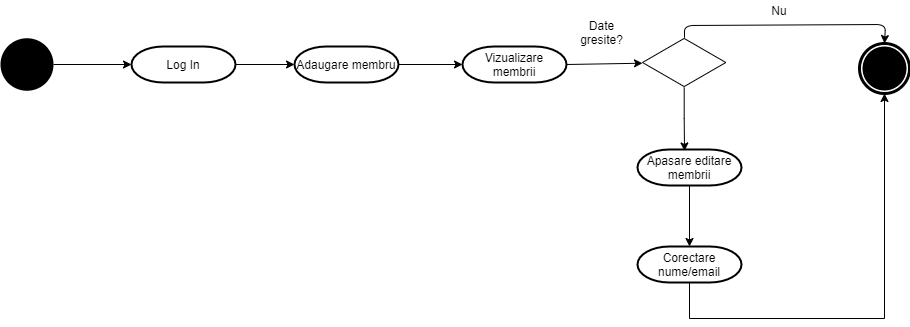

The diagram above was exported from draw.io. Its source (the exported page's mxGraphModel, read from the mxfile embedded in the PNG):
<mxGraphModel dx="1744" dy="1204" grid="0" gridSize="10" guides="1" tooltips="1" connect="1" arrows="1" fold="1" page="0" pageScale="1" pageWidth="827" pageHeight="1169" math="0" shadow="0">
  <root>
    <mxCell id="0" />
    <mxCell id="1" parent="0" />
    <mxCell id="VlQyGBZCDp-c4KpAOzPm-4" value="" style="endArrow=classic;html=1;exitX=1;exitY=0.5;exitDx=0;exitDy=0;exitPerimeter=0;entryX=0;entryY=0.5;entryDx=0;entryDy=0;entryPerimeter=0;" edge="1" parent="1" source="VlQyGBZCDp-c4KpAOzPm-8" target="VlQyGBZCDp-c4KpAOzPm-9">
      <mxGeometry width="50" height="50" relative="1" as="geometry">
        <mxPoint x="129" y="-129" as="sourcePoint" />
        <mxPoint x="197" y="-130" as="targetPoint" />
      </mxGeometry>
    </mxCell>
    <mxCell id="VlQyGBZCDp-c4KpAOzPm-5" value="" style="endArrow=classic;html=1;exitX=1;exitY=0.5;exitDx=0;exitDy=0;entryX=0;entryY=0.5;entryDx=0;entryDy=0;exitPerimeter=0;entryPerimeter=0;" edge="1" parent="1" source="VlQyGBZCDp-c4KpAOzPm-9" target="VlQyGBZCDp-c4KpAOzPm-10">
      <mxGeometry width="50" height="50" relative="1" as="geometry">
        <mxPoint x="303" y="-180" as="sourcePoint" />
        <mxPoint x="355" y="-94" as="targetPoint" />
      </mxGeometry>
    </mxCell>
    <mxCell id="VlQyGBZCDp-c4KpAOzPm-32" style="edgeStyle=orthogonalEdgeStyle;rounded=0;orthogonalLoop=1;jettySize=auto;html=1;entryX=0.452;entryY=0.04;entryDx=0;entryDy=0;entryPerimeter=0;" edge="1" parent="1" source="VlQyGBZCDp-c4KpAOzPm-6" target="VlQyGBZCDp-c4KpAOzPm-16">
      <mxGeometry relative="1" as="geometry" />
    </mxCell>
    <mxCell id="VlQyGBZCDp-c4KpAOzPm-6" value="" style="html=1;whiteSpace=wrap;aspect=fixed;shape=isoRectangle;" vertex="1" parent="1">
      <mxGeometry x="530" y="-105" width="83.33" height="50" as="geometry" />
    </mxCell>
    <mxCell id="VlQyGBZCDp-c4KpAOzPm-7" value="" style="endArrow=classic;html=1;exitX=1;exitY=0.5;exitDx=0;exitDy=0;exitPerimeter=0;" edge="1" parent="1" source="VlQyGBZCDp-c4KpAOzPm-10" target="VlQyGBZCDp-c4KpAOzPm-6">
      <mxGeometry width="50" height="50" relative="1" as="geometry">
        <mxPoint x="452" y="-180" as="sourcePoint" />
        <mxPoint x="588" y="-94" as="targetPoint" />
      </mxGeometry>
    </mxCell>
    <mxCell id="VlQyGBZCDp-c4KpAOzPm-8" value="Log In" style="strokeWidth=2;html=1;shape=mxgraph.flowchart.terminator;whiteSpace=wrap;" vertex="1" parent="1">
      <mxGeometry x="19" y="-96" width="104" height="36" as="geometry" />
    </mxCell>
    <mxCell id="VlQyGBZCDp-c4KpAOzPm-9" value="Adaugare membru" style="strokeWidth=2;html=1;shape=mxgraph.flowchart.terminator;whiteSpace=wrap;" vertex="1" parent="1">
      <mxGeometry x="182" y="-96" width="104" height="36" as="geometry" />
    </mxCell>
    <mxCell id="VlQyGBZCDp-c4KpAOzPm-10" value="Vizualizare membrii" style="strokeWidth=2;html=1;shape=mxgraph.flowchart.terminator;whiteSpace=wrap;" vertex="1" parent="1">
      <mxGeometry x="350" y="-96" width="104" height="36" as="geometry" />
    </mxCell>
    <mxCell id="VlQyGBZCDp-c4KpAOzPm-12" value="Date gresite?" style="text;html=1;strokeColor=none;fillColor=none;align=center;verticalAlign=middle;whiteSpace=wrap;rounded=0;" vertex="1" parent="1">
      <mxGeometry x="459" y="-128" width="61" height="36" as="geometry" />
    </mxCell>
    <mxCell id="VlQyGBZCDp-c4KpAOzPm-13" value="" style="shape=mxgraph.bpmn.shape;html=1;verticalLabelPosition=bottom;labelBackgroundColor=#ffffff;verticalAlign=top;align=center;perimeter=ellipsePerimeter;outlineConnect=0;outline=end;symbol=terminate;" vertex="1" parent="1">
      <mxGeometry x="747" y="-99" width="50" height="50" as="geometry" />
    </mxCell>
    <mxCell id="VlQyGBZCDp-c4KpAOzPm-33" style="edgeStyle=orthogonalEdgeStyle;rounded=0;orthogonalLoop=1;jettySize=auto;html=1;" edge="1" parent="1" source="VlQyGBZCDp-c4KpAOzPm-16" target="VlQyGBZCDp-c4KpAOzPm-17">
      <mxGeometry relative="1" as="geometry" />
    </mxCell>
    <mxCell id="VlQyGBZCDp-c4KpAOzPm-16" value="Apasare editare membrii" style="strokeWidth=2;html=1;shape=mxgraph.flowchart.terminator;whiteSpace=wrap;" vertex="1" parent="1">
      <mxGeometry x="525" y="7" width="104" height="36" as="geometry" />
    </mxCell>
    <mxCell id="VlQyGBZCDp-c4KpAOzPm-34" style="edgeStyle=orthogonalEdgeStyle;rounded=0;orthogonalLoop=1;jettySize=auto;html=1;" edge="1" parent="1" source="VlQyGBZCDp-c4KpAOzPm-17" target="VlQyGBZCDp-c4KpAOzPm-13">
      <mxGeometry relative="1" as="geometry">
        <mxPoint x="795" y="176" as="targetPoint" />
        <Array as="points">
          <mxPoint x="577" y="176" />
          <mxPoint x="772" y="176" />
        </Array>
      </mxGeometry>
    </mxCell>
    <mxCell id="VlQyGBZCDp-c4KpAOzPm-17" value="Corectare nume/email" style="strokeWidth=2;html=1;shape=mxgraph.flowchart.terminator;whiteSpace=wrap;" vertex="1" parent="1">
      <mxGeometry x="525" y="104" width="104" height="36" as="geometry" />
    </mxCell>
    <mxCell id="VlQyGBZCDp-c4KpAOzPm-21" value="Nu" style="text;html=1;strokeColor=none;fillColor=none;align=center;verticalAlign=middle;whiteSpace=wrap;rounded=0;" vertex="1" parent="1">
      <mxGeometry x="647" y="-142" width="40" height="20" as="geometry" />
    </mxCell>
    <mxCell id="VlQyGBZCDp-c4KpAOzPm-22" value="" style="ellipse;fillColor=#000000;strokeColor=none;" vertex="1" parent="1">
      <mxGeometry x="-112" y="-104.25" width="53" height="52.5" as="geometry" />
    </mxCell>
    <mxCell id="VlQyGBZCDp-c4KpAOzPm-23" value="" style="endArrow=classic;html=1;exitX=1;exitY=0.5;exitDx=0;exitDy=0;entryX=0;entryY=0.5;entryDx=0;entryDy=0;entryPerimeter=0;" edge="1" parent="1" source="VlQyGBZCDp-c4KpAOzPm-22" target="VlQyGBZCDp-c4KpAOzPm-8">
      <mxGeometry width="50" height="50" relative="1" as="geometry">
        <mxPoint x="-33" y="-58" as="sourcePoint" />
        <mxPoint x="17" y="-108" as="targetPoint" />
      </mxGeometry>
    </mxCell>
    <mxCell id="VlQyGBZCDp-c4KpAOzPm-29" value="" style="endArrow=classic;html=1;exitX=0.504;exitY=0.004;exitDx=0;exitDy=0;exitPerimeter=0;entryX=0.5;entryY=0;entryDx=0;entryDy=0;" edge="1" parent="1" source="VlQyGBZCDp-c4KpAOzPm-6" target="VlQyGBZCDp-c4KpAOzPm-13">
      <mxGeometry width="50" height="50" relative="1" as="geometry">
        <mxPoint x="573" y="-121" as="sourcePoint" />
        <mxPoint x="775" y="-117" as="targetPoint" />
        <Array as="points">
          <mxPoint x="572" y="-117" />
          <mxPoint x="773" y="-118" />
        </Array>
      </mxGeometry>
    </mxCell>
  </root>
</mxGraphModel>